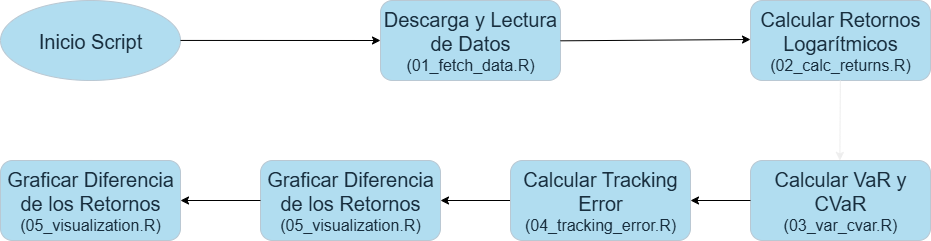

The diagram above was exported from draw.io. Its source (the exported page's mxGraphModel, read from the mxfile embedded in the PNG):
<mxGraphModel dx="1833" dy="564" grid="1" gridSize="10" guides="1" tooltips="1" connect="1" arrows="1" fold="1" page="1" pageScale="1" pageWidth="850" pageHeight="1100" math="0" shadow="0">
  <root>
    <mxCell id="0" />
    <mxCell id="1" parent="0" />
    <mxCell id="nM9pL5YDZws3OXe0YENf-1" value="&lt;font style=&quot;font-size: 20px;&quot;&gt;Inicio Script&lt;/font&gt;" style="ellipse;whiteSpace=wrap;html=1;labelBackgroundColor=none;fillColor=#B1DDF0;strokeColor=#BAC8D3;fontColor=#182E3E;" vertex="1" parent="1">
      <mxGeometry x="-110" y="40" width="180" height="80" as="geometry" />
    </mxCell>
    <mxCell id="nM9pL5YDZws3OXe0YENf-3" value="&lt;font style=&quot;font-size: 20px;&quot;&gt;Descarga y Lectura de Datos&lt;/font&gt;&lt;div&gt;&lt;font style=&quot;font-size: 16px;&quot;&gt;(01_fetch_data.R)&lt;/font&gt;&lt;/div&gt;" style="rounded=1;whiteSpace=wrap;html=1;labelBackgroundColor=none;fillColor=#B1DDF0;strokeColor=#BAC8D3;fontColor=#182E3E;" vertex="1" parent="1">
      <mxGeometry x="270" y="40" width="180" height="80" as="geometry" />
    </mxCell>
    <mxCell id="nM9pL5YDZws3OXe0YENf-8" value="&lt;div&gt;&lt;font style=&quot;font-size: 20px;&quot;&gt;Calcular Retornos Logarítmicos&lt;/font&gt;&lt;/div&gt;&lt;div&gt;&lt;font style=&quot;font-size: 16px;&quot;&gt;(02_calc_returns.R)&lt;/font&gt;&lt;/div&gt;" style="rounded=1;whiteSpace=wrap;html=1;labelBackgroundColor=none;fillColor=#B1DDF0;strokeColor=#BAC8D3;fontColor=#182E3E;" vertex="1" parent="1">
      <mxGeometry x="640" y="40" width="180" height="80" as="geometry" />
    </mxCell>
    <mxCell id="nM9pL5YDZws3OXe0YENf-9" value="" style="endArrow=classic;html=1;rounded=0;labelBackgroundColor=none;strokeColor=#EEEEEE;fontColor=default;" edge="1" parent="1">
      <mxGeometry width="50" height="50" relative="1" as="geometry">
        <mxPoint x="729.84" y="120" as="sourcePoint" />
        <mxPoint x="729.37" y="200" as="targetPoint" />
      </mxGeometry>
    </mxCell>
    <mxCell id="nM9pL5YDZws3OXe0YENf-10" value="&lt;div&gt;&lt;font style=&quot;font-size: 20px;&quot;&gt;Calcular VaR y CVaR&lt;/font&gt;&lt;/div&gt;&lt;div&gt;&lt;font style=&quot;font-size: 16px;&quot;&gt;(03_var_cvar.R)&lt;/font&gt;&lt;/div&gt;" style="rounded=1;whiteSpace=wrap;html=1;labelBackgroundColor=none;fillColor=#B1DDF0;strokeColor=#BAC8D3;fontColor=#182E3E;" vertex="1" parent="1">
      <mxGeometry x="640" y="200" width="180" height="80" as="geometry" />
    </mxCell>
    <mxCell id="nM9pL5YDZws3OXe0YENf-11" value="" style="endArrow=classic;html=1;rounded=0;entryX=1;entryY=0.5;entryDx=0;entryDy=0;exitX=0;exitY=0.5;exitDx=0;exitDy=0;labelBackgroundColor=none;fontColor=default;strokeWidth=1;" edge="1" parent="1" source="nM9pL5YDZws3OXe0YENf-10" target="nM9pL5YDZws3OXe0YENf-12">
      <mxGeometry width="50" height="50" relative="1" as="geometry">
        <mxPoint x="559.4200000000001" y="240" as="sourcePoint" />
        <mxPoint x="520" y="240" as="targetPoint" />
      </mxGeometry>
    </mxCell>
    <mxCell id="nM9pL5YDZws3OXe0YENf-22" value="" style="edgeStyle=orthogonalEdgeStyle;rounded=0;orthogonalLoop=1;jettySize=auto;html=1;labelBackgroundColor=none;fontColor=default;strokeWidth=1;" edge="1" parent="1" source="nM9pL5YDZws3OXe0YENf-12" target="nM9pL5YDZws3OXe0YENf-14">
      <mxGeometry relative="1" as="geometry" />
    </mxCell>
    <mxCell id="nM9pL5YDZws3OXe0YENf-12" value="&lt;font style=&quot;font-size: 20px;&quot;&gt;Calcular Tracking Error&lt;/font&gt;&lt;div&gt;&lt;font style=&quot;font-size: 16px;&quot;&gt;(04_tracking_error.R)&lt;/font&gt;&lt;/div&gt;" style="rounded=1;whiteSpace=wrap;html=1;labelBackgroundColor=none;fillColor=#B1DDF0;strokeColor=#BAC8D3;fontColor=#182E3E;" vertex="1" parent="1">
      <mxGeometry x="400" y="200" width="180" height="80" as="geometry" />
    </mxCell>
    <mxCell id="nM9pL5YDZws3OXe0YENf-27" value="" style="edgeStyle=orthogonalEdgeStyle;rounded=0;orthogonalLoop=1;jettySize=auto;html=1;strokeColor=#EEEEEE;fontColor=#FFFFFF;" edge="1" parent="1" source="nM9pL5YDZws3OXe0YENf-14" target="nM9pL5YDZws3OXe0YENf-26">
      <mxGeometry relative="1" as="geometry" />
    </mxCell>
    <mxCell id="nM9pL5YDZws3OXe0YENf-14" value="&lt;font style=&quot;font-size: 20px;&quot;&gt;Graficar Diferencia de los Retornos&lt;/font&gt;&lt;div&gt;&lt;font style=&quot;font-size: 16px;&quot;&gt;(05_visualization.R)&lt;/font&gt;&lt;/div&gt;" style="rounded=1;whiteSpace=wrap;html=1;labelBackgroundColor=none;fillColor=#B1DDF0;strokeColor=#BAC8D3;fontColor=#182E3E;" vertex="1" parent="1">
      <mxGeometry x="150" y="200" width="180" height="80" as="geometry" />
    </mxCell>
    <mxCell id="nM9pL5YDZws3OXe0YENf-15" value="" style="endArrow=classic;html=1;rounded=0;exitX=1;exitY=0.5;exitDx=0;exitDy=0;entryX=0;entryY=0.5;entryDx=0;entryDy=0;labelBackgroundColor=none;fontColor=default;strokeWidth=1;" edge="1" parent="1" target="nM9pL5YDZws3OXe0YENf-3">
      <mxGeometry width="50" height="50" relative="1" as="geometry">
        <mxPoint x="70" y="79.94" as="sourcePoint" />
        <mxPoint x="190" y="130" as="targetPoint" />
      </mxGeometry>
    </mxCell>
    <mxCell id="nM9pL5YDZws3OXe0YENf-20" value="" style="endArrow=classic;html=1;rounded=0;exitX=1;exitY=0.5;exitDx=0;exitDy=0;labelBackgroundColor=none;fontColor=default;strokeWidth=1;" edge="1" parent="1">
      <mxGeometry width="50" height="50" relative="1" as="geometry">
        <mxPoint x="450" y="80.32" as="sourcePoint" />
        <mxPoint x="640" y="79" as="targetPoint" />
      </mxGeometry>
    </mxCell>
    <mxCell id="nM9pL5YDZws3OXe0YENf-23" value="&lt;font style=&quot;font-size: 20px;&quot;&gt;Fin del Análisis&lt;/font&gt;" style="ellipse;whiteSpace=wrap;html=1;labelBackgroundColor=none;fillColor=#B1DDF0;strokeColor=#BAC8D3;fontColor=#182E3E;" vertex="1" parent="1">
      <mxGeometry x="-110" y="200" width="180" height="80" as="geometry" />
    </mxCell>
    <mxCell id="nM9pL5YDZws3OXe0YENf-25" value="" style="endArrow=classic;html=1;rounded=0;exitX=0;exitY=0.5;exitDx=0;exitDy=0;entryX=1;entryY=0.5;entryDx=0;entryDy=0;labelBackgroundColor=none;fontColor=default;strokeWidth=1;" edge="1" parent="1" source="nM9pL5YDZws3OXe0YENf-14" target="nM9pL5YDZws3OXe0YENf-23">
      <mxGeometry width="50" height="50" relative="1" as="geometry">
        <mxPoint x="260" y="260" as="sourcePoint" />
        <mxPoint x="310" y="210" as="targetPoint" />
      </mxGeometry>
    </mxCell>
    <mxCell id="nM9pL5YDZws3OXe0YENf-26" value="&lt;font style=&quot;font-size: 20px;&quot;&gt;Graficar Diferencia de los Retornos&lt;/font&gt;&lt;div&gt;&lt;font style=&quot;font-size: 16px;&quot;&gt;(05_visualization.R)&lt;/font&gt;&lt;/div&gt;" style="rounded=1;whiteSpace=wrap;html=1;labelBackgroundColor=none;fillColor=#B1DDF0;strokeColor=#BAC8D3;fontColor=#182E3E;" vertex="1" parent="1">
      <mxGeometry x="-110" y="200" width="180" height="80" as="geometry" />
    </mxCell>
  </root>
</mxGraphModel>